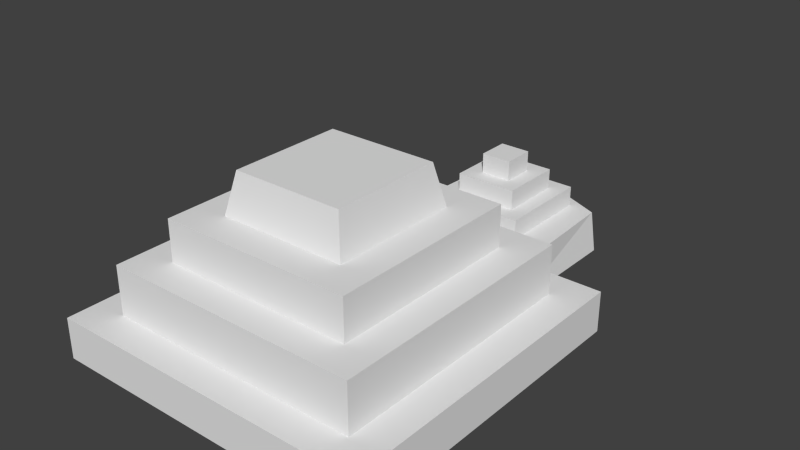 # Source: fighter.blend  (saved by Blender 2.64.2; exported with 4.5.12 LTS)
import bpy
from mathutils import Matrix  # noqa: F401  (used for matrix-valued properties, if any)

bpy.ops.wm.read_factory_settings(use_empty=True)
scene = bpy.context.scene
scene.name = 'Scene'

# ---- collections
col_collection_14 = bpy.data.collections.new('Collection 14'); scene.collection.children.link(col_collection_14)

# ---- world
world_world = bpy.data.worlds.new('World'); scene.world = world_world
world_world.color = (0.05088, 0.05088, 0.05088)
world_world.use_sun_shadow = False
world_world.sun_shadow_jitter_overblur = 0.0
world_world.cycles.sampling_method = 'MANUAL'
world_world.cycles.sample_map_resolution = 256

# ---- meshes
me_cube_001 = bpy.data.meshes.new('Cube.001')
me_cube_001.from_pydata([(-1.374e-07, -1.489, 0.0), (-1.0, -1.489, 0.0), (-1.0, 0.5112, 0.0), (-1.816e-08, 0.5112, 0.0), (-1.374e-07, -1.489, 2.0), (-1.0, -1.489, 2.0), (-1.0, 0.5112, 2.0), (-1.816e-08, 0.5112, 2.0), (-1.816e-08, 0.3112, 4.4), (-0.7958, 0.3112, 4.4), (-0.7958, -1.289, 4.4), (-7.777e-08, -1.289, 4.4), (-7.777e-08, -1.289, 2.0), (-0.7958, -1.289, 2.0), (-0.7958, 0.3112, 2.0), (-1.816e-08, 0.3112, 2.0), (-1.816e-08, 0.1112, 4.4), (-1.374e-07, -1.089, 4.4), (-0.5958, 0.1112, 4.4), (-0.5958, -1.089, 4.4), (-1.816e-08, 0.1112, 6.4), (-1.374e-07, -1.089, 6.4), (-0.5958, 0.1112, 6.4), (-0.5958, -1.089, 6.4), (-1.816e-08, -0.08878, 6.4), (-7.777e-08, -0.8888, 6.4), (-0.3958, -0.08878, 6.4), (-0.3958, -0.8888, 6.4), (-1.816e-08, -0.1411, 8.4), (-1.816e-08, -0.8365, 8.4), (-0.3435, -0.1411, 8.4), (-0.3435, -0.8365, 8.4), (-0.4958, 0.5112, 0.0), (-0.4958, 0.5112, 2.0), (-0.4579, 1.311, 2.0), (-0.4958, 1.311, 0.0), (1.01e-07, 1.511, 0.0), (1.01e-07, 1.311, 2.0), (4.144e-08, 0.7112, 2.0), (-0.2958, 0.7112, 2.0), (-0.2958, 1.311, 2.0), (1.01e-07, 1.511, 2.0), (1.01e-07, 1.311, 3.0), (4.144e-08, 0.7112, 3.0), (-0.2958, 0.7112, 3.0), (-0.2958, 1.311, 3.0), (-0.1958, 1.211, 3.0), (1.01e-07, 1.211, 3.0), (4.144e-08, 0.8112, 3.0), (-0.1958, 0.8112, 3.0), (-0.1958, 1.211, 4.0), (1.01e-07, 1.211, 4.0), (4.144e-08, 0.8112, 4.0), (-0.1958, 0.8112, 4.0), (-0.09584, 1.111, 4.0), (4.144e-08, 1.111, 4.0), (4.144e-08, 0.9112, 4.0), (-0.09584, 0.9112, 4.0), (-0.09584, 1.111, 5.0), (4.144e-08, 1.111, 5.0), (4.144e-08, 0.9112, 5.0), (-0.09584, 0.9112, 5.0)], [], [(4, 5, 1, 0), (9, 8, 15, 14), (10, 9, 14, 13), (11, 10, 13, 12), (22, 20, 16, 18), (35, 36, 3, 32), (13, 14, 6, 5), (38, 39, 33, 7), (0, 1, 3), (18, 16, 8, 9), (19, 18, 9, 10), (17, 19, 10, 11), (29, 31, 27, 25), (23, 22, 18, 19), (21, 23, 19, 17), (36, 35, 34, 41), (26, 24, 20, 22), (27, 26, 22, 23), (25, 27, 23, 21), (28, 30, 31, 29), (1, 2, 3), (30, 28, 24, 26), (31, 30, 26, 27), (32, 33, 34, 35), (5, 6, 2, 1), (33, 32, 2, 6), (7, 6, 14, 15), (4, 12, 13, 5), (39, 40, 34, 33), (40, 37, 41, 34), (50, 51, 47, 46), (45, 42, 37, 40), (40, 39, 44, 45), (39, 38, 43, 44), (46, 47, 42, 45), (48, 49, 44, 43), (49, 46, 45, 44), (58, 59, 55, 54), (49, 48, 52, 53), (46, 49, 53, 50), (54, 55, 51, 50), (56, 57, 53, 52), (57, 54, 50, 53), (57, 56, 60, 61), (54, 57, 61, 58), (58, 61, 60, 59)])
me_cube_001.use_remesh_preserve_volume = False
me_cube_001.use_remesh_preserve_attributes = False
me_cube_001.use_mirror_vertex_groups = False
me_cube_001.update()

# ---- objects
ob_cube = bpy.data.objects.new('Cube', me_cube_001)

# ---- transforms, parenting, visibility, modifiers, constraints
ob_cube.location = (0.0, 0.0, 0.0)
ob_cube.scale = (7.932, 7.988, 1.0)
ob_cube.lineart.crease_threshold = 0.0
_m = ob_cube.modifiers.new('Mirror', 'MIRROR')

# ---- collection membership
col_collection_14.objects.link(ob_cube)

# ---- scene / render settings (as saved in the file)
scene.frame_start = 1; scene.frame_end = 250; scene.frame_set(166)
scene.render.engine = 'BLENDER_EEVEE_NEXT'
scene.render.image_settings.color_mode = 'RGB'
scene.render.image_settings.compression = 90
scene.render.resolution_percentage = 50
scene.render.dither_intensity = 0.0
scene.render.bake_margin = 2
scene.render.bake_bias = 0.0
scene.cycles.use_denoising = False
scene.cycles.samples = 10
scene.cycles.sampling_pattern = 'TABULATED_SOBOL'
scene.cycles.light_sampling_threshold = 0.0
scene.cycles.use_adaptive_sampling = False
scene.cycles.use_light_tree = False
scene.cycles.blur_glossy = 0.0
scene.cycles.volume_bounces = 1
scene.cycles.pixel_filter_type = 'GAUSSIAN'
scene.cycles.sample_clamp_indirect = 0.0
scene.view_settings.view_transform = 'Standard'
bpy.context.view_layer.update()

# ---- added for rendering (the .blend has no active camera and no usable light): camera, sun
cam_auto = bpy.data.cameras.new('AutoCamera')
cam_auto.lens = 50.0
cam_auto.sensor_width = 36.0
cam_auto.clip_end = 1000.0
ob_auto_camera = bpy.data.objects.new('AutoCamera', cam_auto)
scene.collection.objects.link(ob_auto_camera)
ob_auto_camera.location = (27.7029, -33.1539, 26.3623)
ob_auto_camera.rotation_euler = (1.09748, -7.21219e-08, 0.694738)
scene.camera = ob_auto_camera
light_auto_sun = bpy.data.lights.new('AutoSun', 'SUN')
light_auto_sun.energy = 3.0
light_auto_sun.angle = 0.0523599
ob_auto_sun = bpy.data.objects.new('AutoSun', light_auto_sun)
scene.collection.objects.link(ob_auto_sun)
ob_auto_sun.rotation_euler = (0.872665, 0.174533, 0.523599)
bpy.context.view_layer.update()
